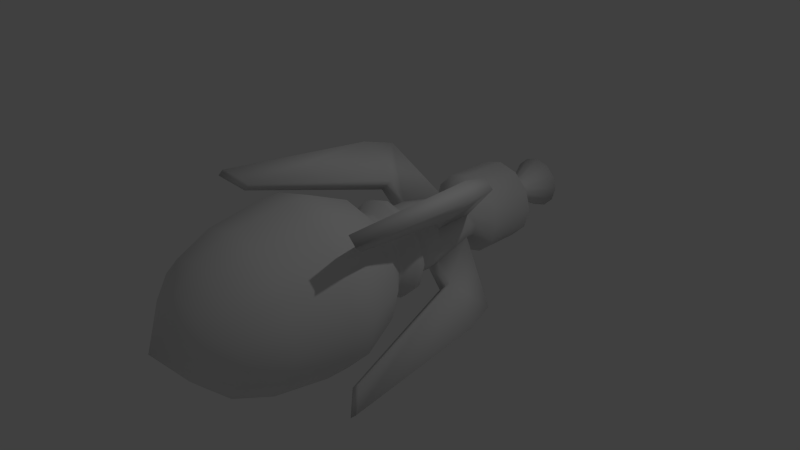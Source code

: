 # Source: Blue1_copy.blend  (saved by Blender 2.69.0; exported with 4.5.12 LTS)
import bpy
from mathutils import Matrix  # noqa: F401  (used for matrix-valued properties, if any)

bpy.ops.wm.read_factory_settings(use_empty=True)
scene = bpy.context.scene
scene.name = 'Scene'

# ---- collections
col_collection_1 = bpy.data.collections.new('Collection 1'); scene.collection.children.link(col_collection_1)

# ---- world
world_world = bpy.data.worlds.new('World'); scene.world = world_world
world_world.color = (0.05088, 0.05088, 0.05088)
world_world.use_sun_shadow = False
world_world.sun_shadow_jitter_overblur = 0.0
world_world.cycles.sampling_method = 'MANUAL'
world_world.cycles.sample_map_resolution = 256

# ---- cameras
cam_camera = bpy.data.cameras.new('Camera')
cam_camera.clip_end = 100.0
cam_camera.lens = 35.0
cam_camera.sensor_width = 32.0
cam_camera.sensor_height = 18.0
cam_camera.ortho_scale = 7.314
cam_camera.dof.focus_distance = 0.0
cam_camera.dof.aperture_fstop = 128.0

# ---- lights
light_lamp = bpy.data.lights.new('Lamp', 'POINT')
light_lamp.transmission_factor = 0.0
light_lamp.cutoff_distance = 30.0
light_lamp.energy = 100.0
light_lamp.shadow_buffer_clip_start = 1.001
light_lamp.shadow_soft_size = 0.1
light_lamp.shadow_maximum_resolution = 0.006
light_lamp.use_absolute_resolution = True
light_lamp.cycles.use_multiple_importance_sampling = False

# ---- meshes
me_cylinder = bpy.data.meshes.new('Cylinder')
me_cylinder.from_pydata([(1.688e-08, 2.699, -1.0), (-9.934e-09, -1.391e-07, 1.0), (1.35, 2.338, -1.0), (2.338, 1.35, -1.0), (2.699, 1.183e-07, -1.0), (2.338, -1.35, -1.0), (1.35, -2.338, -1.0), (4.244e-07, -2.699, -1.0), (-1.35, -2.338, -1.0), (-2.338, -1.35, -1.0), (-2.699, -1.019e-06, -1.0), (-2.338, 1.35, -1.0), (-1.35, 2.338, -1.0), (1.499e-07, 4.007, -2.3), (2.004, 3.47, -2.3), (3.47, 2.004, -2.3), (4.007, 3.009e-07, -2.3), (3.47, -2.004, -2.3), (2.004, -3.47, -2.3), (7.55e-07, -4.007, -2.3), (-2.004, -3.47, -2.3), (-3.47, -2.004, -2.3), (-4.007, -1.387e-06, -2.3), (-3.47, 2.004, -2.3), (-2.004, 3.47, -2.3), (1.229e-07, 4.968, -4.671), (2.484, 4.302, -4.671), (4.302, 2.484, -4.671), (4.968, 4.492e-07, -4.671), (4.302, -2.484, -4.671), (2.484, -4.302, -4.671), (8.73e-07, -4.968, -4.671), (-2.484, -4.302, -4.671), (-4.302, -2.484, -4.671), (-4.968, -1.643e-06, -4.671), (-4.302, 2.484, -4.671), (-2.484, 4.302, -4.671), (1.974e-07, 5.505, -8.213), (2.753, 4.768, -8.213), (4.768, 2.753, -8.213), (5.505, 5.407e-07, -8.213), (4.768, -2.753, -8.213), (2.753, -4.768, -8.213), (1.029e-06, -5.505, -8.213), (-2.753, -4.768, -8.213), (-4.768, -2.753, -8.213), (-5.505, -1.778e-06, -8.213), (-4.768, 2.753, -8.213), (-2.753, 4.768, -8.213), (1.974e-07, 5.505, -9.66), (2.753, 4.768, -9.66), (4.768, 2.753, -9.66), (5.505, 5.407e-07, -9.66), (4.768, -2.753, -9.66), (2.753, -4.768, -9.66), (1.029e-06, -5.505, -9.66), (-2.753, -4.768, -9.66), (-4.768, -2.753, -9.66), (-5.505, -1.778e-06, -9.66), (-4.768, 2.753, -9.66), (-2.753, 4.768, -9.66), (-9.59e-08, 4.3, -12.42), (2.15, 3.724, -12.42), (3.724, 2.15, -12.42), (4.3, 4.908e-07, -12.42), (3.724, -2.15, -12.42), (2.15, -3.724, -12.42), (8.815e-07, -4.3, -12.42), (-2.15, -3.724, -12.42), (-3.724, -2.15, -12.42), (-4.3, -1.649e-06, -12.42), (-3.724, 2.15, -12.42), (-2.15, 3.724, -12.42), (-4.697e-07, 2.646, -14.01), (1.323, 2.291, -14.01), (2.291, 1.323, -14.01), (2.646, 6.882e-07, -14.01), (2.291, -1.323, -14.01), (1.323, -2.291, -14.01), (4.073e-07, -2.646, -14.01), (-1.323, -2.291, -14.01), (-2.291, -1.323, -14.01), (-2.646, -9.037e-07, -14.01), (-2.291, 1.323, -14.01), (-1.323, 2.291, -14.01), (-3.465e-07, 2.646, -14.47), (1.323, 2.291, -14.47), (2.291, 1.323, -14.47), (2.646, 6.882e-07, -14.47), (2.291, -1.323, -14.47), (1.323, -2.291, -14.47), (5.305e-07, -2.646, -14.47), (-1.323, -2.291, -14.47), (-2.291, -1.323, -14.47), (-2.646, -9.037e-07, -14.47), (-2.291, 1.323, -14.47), (-1.323, 2.291, -14.47), (-2.305e-07, 3.184, -15.1), (1.592, 2.758, -15.1), (2.758, 1.592, -15.1), (3.184, 8.484e-07, -15.1), (2.758, -1.592, -15.1), (1.592, -2.758, -15.1), (8.249e-07, -3.184, -15.1), (-1.592, -2.758, -15.1), (-2.758, -1.592, -15.1), (-3.184, -1.067e-06, -15.1), (-2.758, 1.592, -15.1), (-1.592, 2.758, -15.1), (-2.632e-07, 3.184, -15.62), (1.592, 2.758, -15.62), (2.758, 1.592, -15.62), (3.184, 8.484e-07, -15.62), (2.758, -1.592, -15.62), (1.592, -2.758, -15.62), (7.922e-07, -3.184, -15.62), (-1.592, -2.758, -15.62), (-2.758, -1.592, -15.62), (-3.184, -1.067e-06, -15.62), (-2.758, 1.592, -15.62), (-1.592, 2.758, -15.62), (-1.951e-07, 2.295, -16.41), (1.148, 1.988, -16.41), (1.988, 1.148, -16.41), (2.295, 6.588e-07, -16.41), (1.988, -1.148, -16.41), (1.148, -1.988, -16.41), (7.157e-07, -2.295, -16.41), (-1.148, -1.988, -16.41), (-1.988, -1.148, -16.41), (-2.295, -8.721e-07, -16.41), (-1.988, 1.148, -16.41), (-1.148, 1.988, -16.41), (-1.17e-07, 2.295, -17.7), (1.148, 1.988, -17.7), (1.988, 1.148, -17.7), (2.295, 6.588e-07, -17.7), (1.988, -1.148, -17.7), (1.148, -1.988, -17.7), (7.937e-07, -2.295, -17.7), (-1.148, -1.988, -17.7), (-1.988, -1.148, -17.7), (-2.295, -8.721e-07, -17.7), (-1.988, 1.148, -17.7), (-1.148, 1.988, -17.7), (-2.394e-07, 2.295, -18.04), (1.148, 1.988, -18.04), (1.988, 1.148, -18.04), (2.295, 6.588e-07, -18.04), (1.988, -1.148, -18.04), (1.148, -1.988, -18.04), (6.714e-07, -2.295, -18.04), (-1.148, -1.988, -18.04), (-1.988, -1.148, -18.04), (-2.295, -8.721e-07, -18.04), (-1.988, 1.148, -18.04), (-1.148, 1.988, -18.04), (-5.826e-07, 1.622, -21.3), (0.8108, 1.404, -21.3), (1.404, 0.8108, -21.3), (1.622, 4.901e-07, -21.3), (1.404, -0.8108, -21.3), (0.8108, -1.404, -21.3), (1.976e-07, -1.622, -21.3), (-0.8108, -1.404, -21.3), (-1.404, -0.8108, -21.3), (-1.622, -7.283e-07, -21.3), (-1.404, 0.8108, -21.3), (-0.8108, 1.404, -21.3), (-8.098e-07, 1.622, -21.93), (0.8108, 1.404, -21.93), (1.404, 0.8108, -21.93), (1.622, 4.901e-07, -21.93), (1.404, -0.8108, -21.93), (0.8108, -1.404, -21.93), (-2.954e-08, -1.622, -21.93), (-0.8108, -1.404, -21.93), (-1.404, -0.8108, -21.93), (-1.622, -7.283e-07, -21.93), (-1.404, 0.8108, -21.93), (-0.8108, 1.404, -21.93), (-7.036e-07, 2.722, -22.65), (1.361, 2.357, -22.65), (2.357, 1.361, -22.65), (2.722, 9.217e-07, -22.65), (2.357, -1.361, -22.65), (1.361, -2.357, -22.65), (6.062e-07, -2.722, -22.65), (-1.361, -2.357, -22.65), (-2.357, -1.361, -22.65), (-2.722, -1.124e-06, -22.65), (-2.357, 1.361, -22.65), (-1.361, 2.357, -22.65), (-1.156e-07, 2.722, -26.07), (1.361, 2.357, -26.07), (2.357, 1.361, -26.07), (2.722, 9.217e-07, -26.07), (2.357, -1.361, -26.07), (1.361, -2.357, -26.07), (1.194e-06, -2.722, -26.07), (-1.361, -2.357, -26.07), (-2.357, -1.361, -26.07), (-2.722, -1.124e-06, -26.07), (-2.357, 1.361, -26.07), (-1.361, 2.357, -26.07), (-1.156e-07, 2.722, -26.07), (1.361, 2.357, -26.07), (2.357, 1.361, -26.07), (2.722, 9.217e-07, -26.07), (2.357, -1.361, -26.07), (1.361, -2.357, -26.07), (1.194e-06, -2.722, -26.07), (-1.361, -2.357, -26.07), (-2.357, -1.361, -26.07), (-2.722, -1.124e-06, -26.07), (-2.357, 1.361, -26.07), (-1.361, 2.357, -26.07), (7.596e-08, 1.706, -26.42), (0.8532, 1.478, -26.42), (1.478, 0.8532, -26.42), (1.706, 5.333e-07, -26.42), (1.478, -0.8532, -26.42), (0.8532, -1.478, -26.42), (8.971e-07, -1.706, -26.42), (-0.8532, -1.478, -26.42), (-1.478, -0.8532, -26.42), (-1.706, -7.489e-07, -26.42), (-1.478, 0.8532, -26.42), (-0.8532, 1.478, -26.42), (1.31e-06, 0.6746, -27.67), (0.3373, 0.5842, -27.67), (0.5842, 0.3373, -27.67), (0.6746, 1.207e-07, -27.67), (0.5842, -0.3373, -27.67), (0.3373, -0.5842, -27.67), (1.635e-06, -0.6746, -27.67), (-0.3373, -0.5842, -27.67), (-0.5842, -0.3373, -27.67), (-0.6745, -3.861e-07, -27.67), (-0.5842, 0.3373, -27.67), (-0.3373, 0.5842, -27.67), (2.081e-06, 0.6746, -28.04), (0.3373, 0.5842, -28.04), (0.5842, 0.3373, -28.04), (0.6746, 1.207e-07, -28.04), (0.5842, -0.3373, -28.04), (0.3373, -0.5842, -28.04), (2.406e-06, -0.6746, -28.04), (-0.3373, -0.5842, -28.04), (-0.5842, -0.3373, -28.04), (-0.6745, -3.861e-07, -28.04), (-0.5842, 0.3373, -28.04), (-0.3373, 0.5842, -28.04), (3.31e-06, 1.781, -30.12), (0.8905, 1.542, -30.12), (1.542, 0.8905, -30.12), (1.781, 5.958e-07, -30.12), (1.542, -0.8905, -30.12), (0.8905, -1.542, -30.12), (4.167e-06, -1.781, -30.12), (-0.8905, -1.542, -30.12), (-1.542, -0.8905, -30.12), (-1.781, -7.425e-07, -30.12), (-1.542, 0.8905, -30.12), (-0.8905, 1.542, -30.12), (-1.988, 1.148, -18.04), (-1.148, 1.988, -18.04), (-0.8108, 1.404, -21.3), (-1.404, 0.8108, -21.3), (-1.148, -1.988, -18.04), (-1.988, -1.148, -18.04), (-1.404, -0.8108, -21.3), (-0.8108, -1.404, -21.3), (1.988, -1.148, -18.04), (1.148, -1.988, -18.04), (0.8108, -1.404, -21.3), (1.404, -0.8108, -21.3), (1.148, 1.988, -18.04), (1.988, 1.148, -18.04), (1.404, 0.8108, -21.3), (0.8108, 1.404, -21.3), (-5.284, 4.444, -17.67), (-4.444, 5.284, -17.67), (-4.107, 4.7, -19.85), (-4.7, 4.107, -19.85), (-4.444, -5.284, -17.67), (-5.284, -4.444, -17.67), (-4.7, -4.107, -19.85), (-4.107, -4.7, -19.85), (5.284, -4.444, -17.67), (4.444, -5.284, -17.67), (4.107, -4.7, -19.85), (4.7, -4.107, -19.85), (4.444, 5.284, -17.67), (5.284, 4.444, -17.67), (4.7, 4.107, -19.85), (4.107, 4.7, -19.85), (-5.657, -5.619, -7.741), (-2.246, 3.086, -17.92), (-3.086, 2.246, -17.92), (-3.086, -2.246, -17.92), (-5.135, -6.14, -7.741), (-2.246, -3.086, -17.92), (2.246, -3.086, -17.92), (-4.099, -5.177, -8.823), (-4.666, -4.61, -8.823), (3.086, -2.246, -17.92), (3.086, 2.246, -17.92), (2.246, 3.086, -17.92), (5.785, -5.402, -7.741), (4.224, -4.957, -8.823), (4.791, -4.39, -8.823), (5.263, -5.924, -7.741), (-4.564, 4.966, -8.823), (-5.549, 5.932, -7.741), (-6.071, 5.41, -7.741), (-5.132, 4.399, -8.823), (5.331, 4.252, -8.823), (6.267, 5.262, -7.741), (5.745, 5.783, -7.741), (4.763, 4.819, -8.823)], [], [(12, 0, 13, 24), (0, 1, 2), (2, 1, 3), (3, 1, 4), (4, 1, 5), (5, 1, 6), (6, 1, 7), (7, 1, 8), (8, 1, 9), (9, 1, 10), (10, 1, 11), (12, 1, 0), (11, 1, 12), (24, 13, 25, 36), (11, 12, 24, 23), (10, 11, 23, 22), (9, 10, 22, 21), (8, 9, 21, 20), (7, 8, 20, 19), (6, 7, 19, 18), (5, 6, 18, 17), (4, 5, 17, 16), (3, 4, 16, 15), (2, 3, 15, 14), (0, 2, 14, 13), (36, 25, 37, 48), (23, 24, 36, 35), (22, 23, 35, 34), (21, 22, 34, 33), (20, 21, 33, 32), (19, 20, 32, 31), (18, 19, 31, 30), (17, 18, 30, 29), (16, 17, 29, 28), (15, 16, 28, 27), (14, 15, 27, 26), (13, 14, 26, 25), (48, 37, 49, 60), (35, 36, 48, 47), (34, 35, 47, 46), (33, 34, 46, 45), (32, 33, 45, 44), (31, 32, 44, 43), (30, 31, 43, 42), (29, 30, 42, 41), (28, 29, 41, 40), (27, 28, 40, 39), (26, 27, 39, 38), (25, 26, 38, 37), (60, 49, 61, 72), (47, 48, 60, 59), (46, 47, 59, 58), (45, 46, 58, 57), (44, 45, 57, 56), (43, 44, 56, 55), (42, 43, 55, 54), (41, 42, 54, 53), (40, 41, 53, 52), (39, 40, 52, 51), (38, 39, 51, 50), (37, 38, 50, 49), (72, 61, 73, 84), (59, 60, 72, 71), (58, 59, 71, 70), (57, 58, 70, 69), (56, 57, 69, 68), (55, 56, 68, 67), (54, 55, 67, 66), (53, 54, 66, 65), (52, 53, 65, 64), (51, 52, 64, 63), (50, 51, 63, 62), (49, 50, 62, 61), (84, 73, 85, 96), (71, 72, 84, 83), (70, 71, 83, 82), (69, 70, 82, 81), (68, 69, 81, 80), (67, 68, 80, 79), (66, 67, 79, 78), (65, 66, 78, 77), (64, 65, 77, 76), (63, 64, 76, 75), (62, 63, 75, 74), (61, 62, 74, 73), (96, 85, 97, 108), (83, 84, 96, 95), (82, 83, 95, 94), (81, 82, 94, 93), (80, 81, 93, 92), (79, 80, 92, 91), (78, 79, 91, 90), (77, 78, 90, 89), (76, 77, 89, 88), (75, 76, 88, 87), (74, 75, 87, 86), (73, 74, 86, 85), (108, 97, 109, 120), (95, 96, 108, 107), (94, 95, 107, 106), (93, 94, 106, 105), (92, 93, 105, 104), (91, 92, 104, 103), (90, 91, 103, 102), (89, 90, 102, 101), (88, 89, 101, 100), (87, 88, 100, 99), (86, 87, 99, 98), (85, 86, 98, 97), (120, 109, 121, 132), (107, 108, 120, 119), (106, 107, 119, 118), (105, 106, 118, 117), (104, 105, 117, 116), (103, 104, 116, 115), (102, 103, 115, 114), (101, 102, 114, 113), (100, 101, 113, 112), (99, 100, 112, 111), (98, 99, 111, 110), (97, 98, 110, 109), (132, 121, 133, 144), (119, 120, 132, 131), (118, 119, 131, 130), (117, 118, 130, 129), (116, 117, 129, 128), (115, 116, 128, 127), (114, 115, 127, 126), (113, 114, 126, 125), (112, 113, 125, 124), (111, 112, 124, 123), (110, 111, 123, 122), (109, 110, 122, 121), (144, 133, 145, 156), (131, 132, 144, 143), (130, 131, 143, 142), (129, 130, 142, 141), (128, 129, 141, 140), (127, 128, 140, 139), (126, 127, 139, 138), (125, 126, 138, 137), (124, 125, 137, 136), (123, 124, 136, 135), (122, 123, 135, 134), (121, 122, 134, 133), (156, 145, 157, 168), (143, 144, 156, 155), (142, 143, 155, 154), (141, 142, 154, 153), (140, 141, 153, 152), (139, 140, 152, 151), (138, 139, 151, 150), (137, 138, 150, 149), (136, 137, 149, 148), (135, 136, 148, 147), (134, 135, 147, 146), (133, 134, 146, 145), (168, 157, 169, 180), (268, 284, 283, 267), (154, 155, 167, 166), (153, 154, 166, 165), (151, 152, 164, 163), (150, 151, 163, 162), (148, 149, 161, 160), (147, 148, 160, 159), (145, 146, 158, 157), (180, 169, 181, 192), (167, 168, 180, 179), (166, 167, 179, 178), (165, 166, 178, 177), (164, 165, 177, 176), (163, 164, 176, 175), (162, 163, 175, 174), (161, 162, 174, 173), (160, 161, 173, 172), (159, 160, 172, 171), (158, 159, 171, 170), (157, 158, 170, 169), (192, 181, 193, 204), (179, 180, 192, 191), (178, 179, 191, 190), (177, 178, 190, 189), (176, 177, 189, 188), (175, 176, 188, 187), (174, 175, 187, 186), (173, 174, 186, 185), (172, 173, 185, 184), (171, 172, 184, 183), (170, 171, 183, 182), (169, 170, 182, 181), (204, 193, 205, 216), (191, 192, 204, 203), (190, 191, 203, 202), (189, 190, 202, 201), (188, 189, 201, 200), (187, 188, 200, 199), (186, 187, 199, 198), (185, 186, 198, 197), (184, 185, 197, 196), (183, 184, 196, 195), (182, 183, 195, 194), (181, 182, 194, 193), (216, 205, 217, 228), (203, 204, 216, 215), (202, 203, 215, 214), (201, 202, 214, 213), (200, 201, 213, 212), (199, 200, 212, 211), (198, 199, 211, 210), (197, 198, 210, 209), (196, 197, 209, 208), (195, 196, 208, 207), (194, 195, 207, 206), (193, 194, 206, 205), (228, 217, 229, 240), (215, 216, 228, 227), (214, 215, 227, 226), (213, 214, 226, 225), (212, 213, 225, 224), (211, 212, 224, 223), (210, 211, 223, 222), (209, 210, 222, 221), (208, 209, 221, 220), (207, 208, 220, 219), (206, 207, 219, 218), (205, 206, 218, 217), (240, 229, 241, 252), (227, 228, 240, 239), (226, 227, 239, 238), (225, 226, 238, 237), (224, 225, 237, 236), (223, 224, 236, 235), (222, 223, 235, 234), (221, 222, 234, 233), (220, 221, 233, 232), (219, 220, 232, 231), (218, 219, 231, 230), (217, 218, 230, 229), (252, 241, 253, 264), (239, 240, 252, 251), (238, 239, 251, 250), (237, 238, 250, 249), (236, 237, 249, 248), (235, 236, 248, 247), (234, 235, 247, 246), (233, 234, 246, 245), (232, 233, 245, 244), (231, 232, 244, 243), (230, 231, 243, 242), (229, 230, 242, 241), (253, 254, 255, 256, 257, 258, 259, 260, 261, 262, 263, 264), (251, 252, 264, 263), (250, 251, 263, 262), (249, 250, 262, 261), (248, 249, 261, 260), (247, 248, 260, 259), (246, 247, 259, 258), (245, 246, 258, 257), (244, 245, 257, 256), (243, 244, 256, 255), (242, 243, 255, 254), (241, 242, 254, 253), (168, 267, 266, 156), (167, 268, 267, 168), (155, 265, 268, 167), (165, 271, 270, 153), (164, 272, 271, 165), (152, 269, 272, 164), (300, 305, 304, 302), (162, 275, 274, 150), (161, 276, 275, 162), (149, 273, 276, 161), (147, 278, 277, 146), (159, 279, 278, 147), (158, 280, 279, 159), (146, 277, 280, 158), (306, 311, 309, 289), (272, 288, 287, 271), (285, 286, 287, 288), (276, 292, 291, 275), (280, 296, 295, 279), (156, 266, 265, 155), (266, 298, 299, 265), (153, 270, 269, 152), (269, 302, 285, 288, 272), (270, 300, 302, 269), (150, 274, 273, 149), (301, 304, 305, 297), (275, 291, 290, 303, 274), (302, 304, 301, 285), (271, 287, 286, 300, 270), (273, 306, 289, 292, 276), (274, 303, 306, 273), (293, 294, 295, 296), (278, 307, 308, 277), (281, 282, 283, 284), (267, 283, 282, 298, 266), (265, 299, 281, 284, 268), (277, 308, 293, 296, 280), (279, 295, 294, 307, 278), (309, 311, 310, 312), (289, 290, 291, 292), (289, 309, 312, 290), (303, 310, 311, 306), (290, 312, 310, 303), (313, 314, 315, 316), (282, 314, 313, 298), (281, 315, 314, 282), (299, 316, 315, 281), (298, 313, 316, 299), (317, 318, 319, 320), (294, 318, 317, 307), (293, 319, 318, 294), (308, 320, 319, 293), (307, 317, 320, 308), (286, 297, 305, 300), (285, 301, 297, 286)])
me_cylinder.polygons.foreach_set('use_smooth', [True] * 317)
_uv = me_cylinder.uv_layers.new(name='UVMap')
_uv.uv.foreach_set('vector', [0.09968, 0.3552, 0.07674, 0.374, 0.05023, 0.3419, 0.08619, 0.3247, 0.5384, 0.3554, 0.4661, 0.3918, 0.5166, 0.3348, 0.5166, 0.3348, 0.4661, 0.3918, 0.4922, 0.3234, 0.4922, 0.3234, 0.4661, 0.3918, 0.4669, 0.3195, 0.4669, 0.3195, 0.4661, 0.3918, 0.4415, 0.3227, 0.4415, 0.3227, 0.4661, 0.3918, 0.4166, 0.3334, 0.4166, 0.3334, 0.4661, 0.3918, 0.394, 0.3537, 0.2187, 0.3827, 0.1449, 0.4145, 0.1981, 0.3611, 0.1981, 0.3611, 0.1449, 0.4145, 0.1744, 0.3486, 0.1744, 0.3486, 0.1449, 0.4145, 0.1496, 0.3437, 0.1496, 0.3437, 0.1449, 0.4145, 0.1245, 0.3457, 0.09968, 0.3552, 0.1449, 0.4145, 0.07674, 0.374, 0.1245, 0.3457, 0.1449, 0.4145, 0.09968, 0.3552, 0.08619, 0.3247, 0.05023, 0.3419, 0.03014, 0.2937, 0.0752, 0.2832, 0.1245, 0.3457, 0.09968, 0.3552, 0.08619, 0.3247, 0.119, 0.3163, 0.1496, 0.3437, 0.1245, 0.3457, 0.119, 0.3163, 0.1506, 0.3146, 0.1744, 0.3486, 0.1496, 0.3437, 0.1506, 0.3146, 0.1822, 0.3189, 0.1981, 0.3611, 0.1744, 0.3486, 0.1822, 0.3189, 0.2148, 0.3303, 0.2187, 0.3827, 0.1981, 0.3611, 0.2148, 0.3303, 0.25, 0.3509, 0.4166, 0.3334, 0.394, 0.3537, 0.3653, 0.3217, 0.4016, 0.3027, 0.4415, 0.3227, 0.4166, 0.3334, 0.4016, 0.3027, 0.4348, 0.293, 0.4669, 0.3195, 0.4415, 0.3227, 0.4348, 0.293, 0.4668, 0.29, 0.4922, 0.3234, 0.4669, 0.3195, 0.4668, 0.29, 0.4987, 0.2933, 0.5166, 0.3348, 0.4922, 0.3234, 0.4987, 0.2933, 0.5317, 0.3032, 0.5384, 0.3554, 0.5166, 0.3348, 0.5317, 0.3032, 0.5677, 0.3221, 0.0752, 0.2832, 0.03014, 0.2937, 0.02027, 0.2263, 0.07008, 0.2253, 0.119, 0.3163, 0.08619, 0.3247, 0.0752, 0.2832, 0.1147, 0.2779, 0.1506, 0.3146, 0.119, 0.3163, 0.1147, 0.2779, 0.1518, 0.2769, 0.1822, 0.3189, 0.1506, 0.3146, 0.1518, 0.2769, 0.1892, 0.28, 0.2148, 0.3303, 0.1822, 0.3189, 0.1892, 0.28, 0.2293, 0.2878, 0.25, 0.3509, 0.2148, 0.3303, 0.2293, 0.2878, 0.2751, 0.3018, 0.4016, 0.3027, 0.3653, 0.3217, 0.3429, 0.2726, 0.389, 0.2605, 0.4348, 0.293, 0.4016, 0.3027, 0.389, 0.2605, 0.4292, 0.254, 0.4668, 0.29, 0.4348, 0.293, 0.4292, 0.254, 0.4667, 0.252, 0.4987, 0.2933, 0.4668, 0.29, 0.4667, 0.252, 0.5043, 0.254, 0.5317, 0.3032, 0.4987, 0.2933, 0.5043, 0.254, 0.5443, 0.2604, 0.5677, 0.3221, 0.5317, 0.3032, 0.5443, 0.2604, 0.5901, 0.2723, 0.07008, 0.2253, 0.02027, 0.2263, 0.02239, 0.196, 0.07118, 0.2028, 0.1147, 0.2779, 0.0752, 0.2832, 0.07008, 0.2253, 0.1128, 0.2252, 0.1518, 0.2769, 0.1147, 0.2779, 0.1128, 0.2252, 0.1528, 0.2254, 0.1892, 0.28, 0.1518, 0.2769, 0.1528, 0.2254, 0.1934, 0.2261, 0.2293, 0.2878, 0.1892, 0.28, 0.1934, 0.2261, 0.2378, 0.2277, 0.2751, 0.3018, 0.2293, 0.2878, 0.2378, 0.2277, 0.2903, 0.2314, 0.389, 0.2605, 0.3429, 0.2726, 0.3308, 0.2032, 0.3823, 0.2011, 0.4292, 0.254, 0.389, 0.2605, 0.3823, 0.2011, 0.4262, 0.2004, 0.4667, 0.252, 0.4292, 0.254, 0.4262, 0.2004, 0.4667, 0.2001, 0.5043, 0.254, 0.4667, 0.252, 0.4667, 0.2001, 0.5071, 0.2003, 0.5443, 0.2604, 0.5043, 0.254, 0.5071, 0.2003, 0.5507, 0.201, 0.5901, 0.2723, 0.5443, 0.2604, 0.5507, 0.201, 0.6019, 0.2028, 0.07118, 0.2028, 0.02239, 0.196, 0.04138, 0.1416, 0.07934, 0.1539, 0.1128, 0.2252, 0.07008, 0.2253, 0.07118, 0.2028, 0.1133, 0.2049, 0.1528, 0.2254, 0.1128, 0.2252, 0.1133, 0.2049, 0.153, 0.2054, 0.1934, 0.2261, 0.1528, 0.2254, 0.153, 0.2054, 0.1934, 0.2052, 0.2378, 0.2277, 0.1934, 0.2261, 0.1934, 0.2052, 0.2376, 0.2039, 0.2903, 0.2314, 0.2378, 0.2277, 0.2376, 0.2039, 0.2903, 0.1989, 0.3823, 0.2011, 0.3308, 0.2032, 0.3322, 0.1715, 0.3831, 0.1779, 0.4262, 0.2004, 0.3823, 0.2011, 0.3831, 0.1779, 0.4265, 0.1797, 0.4667, 0.2001, 0.4262, 0.2004, 0.4265, 0.1797, 0.4667, 0.1801, 0.5071, 0.2003, 0.4667, 0.2001, 0.4667, 0.1801, 0.5068, 0.1797, 0.5507, 0.201, 0.5071, 0.2003, 0.5068, 0.1797, 0.5499, 0.1778, 0.6019, 0.2028, 0.5507, 0.201, 0.5499, 0.1778, 0.6003, 0.1714, 0.07934, 0.1539, 0.04138, 0.1416, 0.06525, 0.1045, 0.09023, 0.1131, 0.1133, 0.2049, 0.07118, 0.2028, 0.07934, 0.1539, 0.116, 0.1591, 0.153, 0.2054, 0.1133, 0.2049, 0.116, 0.1591, 0.1524, 0.16, 0.1934, 0.2052, 0.153, 0.2054, 0.1524, 0.16, 0.1899, 0.1577, 0.2376, 0.2039, 0.1934, 0.2052, 0.1899, 0.1577, 0.2299, 0.1518, 0.2903, 0.1989, 0.2376, 0.2039, 0.2299, 0.1518, 0.273, 0.1394, 0.3831, 0.1779, 0.3322, 0.1715, 0.3511, 0.1142, 0.3912, 0.1269, 0.4265, 0.1797, 0.3831, 0.1779, 0.3912, 0.1269, 0.4294, 0.1326, 0.4667, 0.1801, 0.4265, 0.1797, 0.4294, 0.1326, 0.4664, 0.1344, 0.5068, 0.1797, 0.4667, 0.1801, 0.4664, 0.1344, 0.5034, 0.1331, 0.5499, 0.1778, 0.5068, 0.1797, 0.5034, 0.1331, 0.5416, 0.1279, 0.6003, 0.1714, 0.5499, 0.1778, 0.5416, 0.1279, 0.5816, 0.1154, 0.09023, 0.1131, 0.06525, 0.1045, 0.06775, 0.09741, 0.09225, 0.1039, 0.116, 0.1591, 0.07934, 0.1539, 0.09023, 0.1131, 0.1191, 0.1173, 0.1524, 0.16, 0.116, 0.1591, 0.1191, 0.1173, 0.1499, 0.1173, 0.1899, 0.1577, 0.1524, 0.16, 0.1499, 0.1173, 0.1823, 0.1133, 0.2299, 0.1518, 0.1899, 0.1577, 0.1823, 0.1133, 0.2159, 0.1057, 0.273, 0.1394, 0.2299, 0.1518, 0.2159, 0.1057, 0.2479, 0.09496, 0.3912, 0.1269, 0.3511, 0.1142, 0.3758, 0.07427, 0.4028, 0.08354, 0.4294, 0.1326, 0.3912, 0.1269, 0.4028, 0.08354, 0.4335, 0.08903, 0.4664, 0.1344, 0.4294, 0.1326, 0.4335, 0.08903, 0.4654, 0.09099, 0.5034, 0.1331, 0.4664, 0.1344, 0.4654, 0.09099, 0.4974, 0.08975, 0.5416, 0.1279, 0.5034, 0.1331, 0.4974, 0.08975, 0.5287, 0.08482, 0.5816, 0.1154, 0.5416, 0.1279, 0.5287, 0.08482, 0.5569, 0.07553, 0.09225, 0.1039, 0.06775, 0.09741, 0.06859, 0.08329, 0.09432, 0.08988, 0.1191, 0.1173, 0.09023, 0.1131, 0.09225, 0.1039, 0.1197, 0.1075, 0.1499, 0.1173, 0.1191, 0.1173, 0.1197, 0.1075, 0.149, 0.107, 0.1823, 0.1133, 0.1499, 0.1173, 0.149, 0.107, 0.18, 0.1023, 0.2159, 0.1057, 0.1823, 0.1133, 0.18, 0.1023, 0.2126, 0.09379, 0.2479, 0.09496, 0.2159, 0.1057, 0.2126, 0.09379, 0.246, 0.08362, 0.4028, 0.08354, 0.3758, 0.07427, 0.3781, 0.06607, 0.4052, 0.07337, 0.4335, 0.08903, 0.4028, 0.08354, 0.4052, 0.07337, 0.4348, 0.0784, 0.4654, 0.09099, 0.4335, 0.08903, 0.4348, 0.0784, 0.4655, 0.08013, 0.4974, 0.08975, 0.4654, 0.09099, 0.4655, 0.08013, 0.4964, 0.079, 0.5287, 0.08482, 0.4974, 0.08975, 0.4964, 0.079, 0.5265, 0.07441, 0.5569, 0.07553, 0.5287, 0.08482, 0.5265, 0.07441, 0.5542, 0.06711, 0.09432, 0.08988, 0.06859, 0.08329, 0.07101, 0.07445, 0.09567, 0.08221, 0.1197, 0.1075, 0.09225, 0.1039, 0.09432, 0.08988, 0.1198, 0.09284, 0.149, 0.107, 0.1197, 0.1075, 0.1198, 0.09284, 0.1468, 0.09139, 0.18, 0.1023, 0.149, 0.107, 0.1468, 0.09139, 0.1754, 0.08552, 0.2126, 0.09379, 0.18, 0.1023, 0.1754, 0.08552, 0.2067, 0.07514, 0.246, 0.08362, 0.2126, 0.09379, 0.2067, 0.07514, 0.2442, 0.06104, 0.4052, 0.07337, 0.3781, 0.06607, 0.3791, 0.04987, 0.4081, 0.05766, 0.4348, 0.0784, 0.4052, 0.07337, 0.4081, 0.05766, 0.4362, 0.06222, 0.4655, 0.08013, 0.4348, 0.0784, 0.4362, 0.06222, 0.4654, 0.06351, 0.4964, 0.079, 0.4655, 0.08013, 0.4654, 0.06351, 0.4946, 0.06277, 0.5265, 0.07441, 0.4964, 0.079, 0.4946, 0.06277, 0.5232, 0.0585, 0.5542, 0.06711, 0.5265, 0.07441, 0.5232, 0.0585, 0.5531, 0.05049, 0.09567, 0.08221, 0.07101, 0.07445, 0.08083, 0.05751, 0.0994, 0.06387, 0.1198, 0.09284, 0.09432, 0.08988, 0.09567, 0.08221, 0.12, 0.08468, 0.1468, 0.09139, 0.1198, 0.09284, 0.12, 0.08468, 0.1454, 0.08267, 0.1754, 0.08552, 0.1468, 0.09139, 0.1454, 0.08267, 0.1727, 0.0761, 0.2067, 0.07514, 0.1754, 0.08552, 0.1727, 0.0761, 0.2029, 0.06473, 0.2442, 0.06104, 0.2067, 0.07514, 0.2029, 0.06473, 0.2392, 0.04607, 0.4081, 0.05766, 0.3791, 0.04987, 0.382, 0.03959, 0.4099, 0.04896, 0.4362, 0.06222, 0.4081, 0.05766, 0.4099, 0.04896, 0.4371, 0.053, 0.4654, 0.06351, 0.4362, 0.06222, 0.4371, 0.053, 0.4655, 0.05378, 0.4946, 0.06277, 0.4654, 0.06351, 0.4655, 0.05378, 0.4937, 0.05349, 0.5232, 0.0585, 0.4946, 0.06277, 0.4937, 0.05349, 0.5214, 0.0496, 0.5531, 0.05049, 0.5232, 0.0585, 0.5214, 0.0496, 0.5501, 0.03997, 0.1591, 0.8608, 0.1385, 0.8608, 0.1385, 0.8385, 0.1591, 0.8385, 0.12, 0.08468, 0.09567, 0.08221, 0.0994, 0.06387, 0.1197, 0.06547, 0.1454, 0.08267, 0.12, 0.08468, 0.1197, 0.06547, 0.1414, 0.0623, 0.1727, 0.0761, 0.1454, 0.08267, 0.1414, 0.0623, 0.1648, 0.05414, 0.2029, 0.06473, 0.1727, 0.0761, 0.1648, 0.05414, 0.1903, 0.0405, 0.2392, 0.04607, 0.2029, 0.06473, 0.1903, 0.0405, 0.2183, 0.02027, 0.4099, 0.04896, 0.382, 0.03959, 0.3937, 0.02027, 0.415, 0.02807, 0.4371, 0.053, 0.4099, 0.04896, 0.415, 0.02807, 0.4387, 0.03104, 0.4655, 0.05378, 0.4371, 0.053, 0.4387, 0.03104, 0.465, 0.03008, 0.4937, 0.05349, 0.4655, 0.05378, 0.465, 0.03008, 0.4915, 0.03125, 0.5214, 0.0496, 0.4937, 0.05349, 0.4915, 0.03125, 0.5157, 0.02842, 0.5501, 0.03997, 0.5214, 0.0496, 0.5157, 0.02842, 0.538, 0.02027, 0.1591, 0.8385, 0.1385, 0.8385, 0.1385, 0.8326, 0.1591, 0.8326, 0.1796, 0.8608, 0.1591, 0.8608, 0.1591, 0.8385, 0.1795, 0.8384, 0.2001, 0.8608, 0.1796, 0.8608, 0.1795, 0.8384, 0.2001, 0.8384, 0.2206, 0.8608, 0.2001, 0.8608, 0.2001, 0.8384, 0.2207, 0.8386, 0.241, 0.8608, 0.2206, 0.8608, 0.2207, 0.8386, 0.241, 0.8387, 0.2614, 0.8608, 0.241, 0.8608, 0.241, 0.8387, 0.2614, 0.8387, 0.6611, 0.7939, 0.6407, 0.7937, 0.6408, 0.7715, 0.6612, 0.7717, 0.6814, 0.794, 0.6611, 0.7939, 0.6612, 0.7717, 0.6815, 0.7717, 0.7019, 0.7941, 0.6814, 0.794, 0.6815, 0.7717, 0.7021, 0.7717, 0.7225, 0.7942, 0.7019, 0.7941, 0.7021, 0.7717, 0.7227, 0.7719, 0.743, 0.7944, 0.7225, 0.7942, 0.7227, 0.7719, 0.7431, 0.772, 0.7635, 0.7945, 0.743, 0.7944, 0.7431, 0.772, 0.7637, 0.7721, 0.1591, 0.8326, 0.1381, 0.8275, 0.1554, 0.7696, 0.1703, 0.7728, 0.1795, 0.8384, 0.1591, 0.8385, 0.1591, 0.8326, 0.1795, 0.8326, 0.2001, 0.8384, 0.1795, 0.8384, 0.1795, 0.8326, 0.2002, 0.8326, 0.2207, 0.8386, 0.2001, 0.8384, 0.2002, 0.8326, 0.2208, 0.8328, 0.241, 0.8387, 0.2207, 0.8386, 0.2208, 0.8328, 0.241, 0.8329, 0.2614, 0.8387, 0.241, 0.8387, 0.241, 0.8329, 0.2614, 0.8329, 0.6612, 0.7717, 0.6408, 0.7715, 0.6409, 0.7657, 0.6613, 0.7659, 0.6815, 0.7717, 0.6612, 0.7717, 0.6613, 0.7659, 0.6815, 0.7659, 0.7021, 0.7717, 0.6815, 0.7717, 0.6815, 0.7659, 0.7021, 0.7659, 0.7227, 0.7719, 0.7021, 0.7717, 0.7021, 0.7659, 0.7228, 0.766, 0.7431, 0.772, 0.7227, 0.7719, 0.7228, 0.766, 0.7431, 0.7662, 0.7637, 0.7721, 0.7431, 0.772, 0.7431, 0.7662, 0.7637, 0.7663, 0.1703, 0.7728, 0.1554, 0.7696, 0.1576, 0.7588, 0.1721, 0.7618, 0.8126, 0.02027, 0.8126, 0.1061, 0.7979, 0.1061, 0.7979, 0.02027, 0.2001, 0.8337, 0.1795, 0.8326, 0.1856, 0.7746, 0.2005, 0.7753, 0.2208, 0.8328, 0.2001, 0.8337, 0.2005, 0.7753, 0.2153, 0.7748, 0.2619, 0.8281, 0.241, 0.8329, 0.2306, 0.7733, 0.2454, 0.7702, 0.6613, 0.7659, 0.6403, 0.761, 0.6572, 0.7032, 0.672, 0.7063, 0.7021, 0.767, 0.6815, 0.7659, 0.6873, 0.708, 0.7021, 0.7086, 0.7228, 0.766, 0.7021, 0.767, 0.7021, 0.7086, 0.717, 0.708, 0.7641, 0.7613, 0.7431, 0.7662, 0.7323, 0.7064, 0.7472, 0.7032, 0.3826, 0.4499, 0.3868, 0.4323, 0.413, 0.4323, 0.4052, 0.4559, 0.1856, 0.7746, 0.1703, 0.7728, 0.1721, 0.7618, 0.1865, 0.7637, 0.2005, 0.7753, 0.1856, 0.7746, 0.1865, 0.7637, 0.2005, 0.7645, 0.2153, 0.7748, 0.2005, 0.7753, 0.2005, 0.7645, 0.2146, 0.7639, 0.2306, 0.7733, 0.2153, 0.7748, 0.2146, 0.7639, 0.229, 0.7622, 0.2454, 0.7702, 0.2306, 0.7733, 0.229, 0.7622, 0.2434, 0.7595, 0.672, 0.7063, 0.6572, 0.7032, 0.6593, 0.6924, 0.6737, 0.6953, 0.6873, 0.708, 0.672, 0.7063, 0.6737, 0.6953, 0.6881, 0.6971, 0.7021, 0.7086, 0.6873, 0.708, 0.6881, 0.6971, 0.7021, 0.6977, 0.717, 0.708, 0.7021, 0.7086, 0.7021, 0.6977, 0.7162, 0.6971, 0.7323, 0.7064, 0.717, 0.708, 0.7162, 0.6971, 0.7306, 0.6953, 0.7472, 0.7032, 0.7323, 0.7064, 0.7306, 0.6953, 0.7451, 0.6924, 0.4052, 0.4559, 0.413, 0.4323, 0.4719, 0.4596, 0.4573, 0.4816, 0.375, 0.4675, 0.3826, 0.4499, 0.4052, 0.4559, 0.396, 0.4761, 0.3657, 0.4847, 0.375, 0.4675, 0.396, 0.4761, 0.3859, 0.495, 0.3551, 0.5014, 0.3657, 0.4847, 0.3859, 0.495, 0.3747, 0.5135, 0.3434, 0.517, 0.3551, 0.5014, 0.3747, 0.5135, 0.3619, 0.5324, 0.3308, 0.5293, 0.3434, 0.517, 0.3619, 0.5324, 0.3453, 0.5528, 0.3624, 0.7303, 0.3431, 0.7345, 0.3308, 0.7088, 0.3574, 0.7059, 0.3833, 0.7287, 0.3624, 0.7303, 0.3574, 0.7059, 0.3809, 0.705, 0.4044, 0.7283, 0.3833, 0.7287, 0.3809, 0.705, 0.4032, 0.7048, 0.4254, 0.7288, 0.4044, 0.7283, 0.4032, 0.7048, 0.4256, 0.705, 0.4457, 0.7304, 0.4254, 0.7288, 0.4256, 0.705, 0.4491, 0.7059, 0.4634, 0.7345, 0.4457, 0.7304, 0.4491, 0.7059, 0.4757, 0.7088, 0.4573, 0.4816, 0.4719, 0.4596, 0.4755, 0.4603, 0.4566, 0.4814, 0.396, 0.4761, 0.4052, 0.4559, 0.4573, 0.4816, 0.4446, 0.5018, 0.3859, 0.495, 0.396, 0.4761, 0.4446, 0.5018, 0.4333, 0.521, 0.3747, 0.5135, 0.3859, 0.495, 0.4333, 0.521, 0.4227, 0.5402, 0.3619, 0.5324, 0.3747, 0.5135, 0.4227, 0.5402, 0.4125, 0.5607, 0.3453, 0.5528, 0.3619, 0.5324, 0.4125, 0.5607, 0.4024, 0.5837, 0.3574, 0.7059, 0.3308, 0.7088, 0.3348, 0.6448, 0.3594, 0.6483, 0.3809, 0.705, 0.3574, 0.7059, 0.3594, 0.6483, 0.3818, 0.6502, 0.4032, 0.7048, 0.3809, 0.705, 0.3818, 0.6502, 0.4032, 0.6508, 0.4256, 0.705, 0.4032, 0.7048, 0.4032, 0.6508, 0.4246, 0.6502, 0.4491, 0.7059, 0.4256, 0.705, 0.4246, 0.6502, 0.4471, 0.6483, 0.4757, 0.7088, 0.4491, 0.7059, 0.4471, 0.6483, 0.4717, 0.6448, 0.4566, 0.4814, 0.4755, 0.4603, 0.4871, 0.481, 0.4729, 0.4945, 0.4446, 0.5018, 0.4573, 0.4816, 0.4566, 0.4814, 0.4441, 0.5018, 0.4333, 0.521, 0.4446, 0.5018, 0.4441, 0.5018, 0.4331, 0.5209, 0.4227, 0.5402, 0.4333, 0.521, 0.4331, 0.5209, 0.4225, 0.5399, 0.4125, 0.5607, 0.4227, 0.5402, 0.4225, 0.5399, 0.4122, 0.5601, 0.4024, 0.5837, 0.4125, 0.5607, 0.4122, 0.5601, 0.4048, 0.5843, 0.3594, 0.6483, 0.3348, 0.6448, 0.3356, 0.6426, 0.3597, 0.6489, 0.3818, 0.6502, 0.3594, 0.6483, 0.3597, 0.6489, 0.382, 0.6506, 0.4032, 0.6508, 0.3818, 0.6502, 0.382, 0.6506, 0.4032, 0.651, 0.4246, 0.6502, 0.4032, 0.6508, 0.4032, 0.651, 0.4245, 0.6506, 0.4471, 0.6483, 0.4246, 0.6502, 0.4245, 0.6506, 0.4468, 0.6489, 0.4717, 0.6448, 0.4471, 0.6483, 0.4468, 0.6489, 0.4709, 0.6426, 0.7277, 0.9417, 0.7385, 0.9531, 0.7146, 0.9686, 0.7102, 0.9647, 0.4441, 0.5018, 0.4566, 0.4814, 0.4729, 0.4945, 0.4609, 0.5114, 0.4331, 0.5209, 0.4441, 0.5018, 0.4609, 0.5114, 0.4498, 0.5293, 0.4225, 0.5399, 0.4331, 0.5209, 0.4498, 0.5293, 0.4396, 0.5474, 0.4122, 0.5601, 0.4225, 0.5399, 0.4396, 0.5474, 0.4309, 0.5656, 0.4048, 0.5843, 0.4122, 0.5601, 0.4309, 0.5656, 0.4263, 0.5839, 0.3597, 0.6489, 0.3356, 0.6426, 0.347, 0.6248, 0.3635, 0.6303, 0.382, 0.6506, 0.3597, 0.6489, 0.3635, 0.6303, 0.3825, 0.6324, 0.4032, 0.651, 0.382, 0.6506, 0.3825, 0.6324, 0.4023, 0.633, 0.4245, 0.6506, 0.4032, 0.651, 0.4023, 0.633, 0.4223, 0.6325, 0.4468, 0.6489, 0.4245, 0.6506, 0.4223, 0.6325, 0.4418, 0.6304, 0.4709, 0.6426, 0.4468, 0.6489, 0.4418, 0.6304, 0.4595, 0.6248, 0.7102, 0.9647, 0.7146, 0.9686, 0.7112, 0.9729, 0.7072, 0.9697, 0.7137, 0.9344, 0.7277, 0.9417, 0.7102, 0.9647, 0.7045, 0.9619, 0.6981, 0.9319, 0.7137, 0.9344, 0.7045, 0.9619, 0.6982, 0.961, 0.6826, 0.9344, 0.6981, 0.9319, 0.6982, 0.961, 0.692, 0.9619, 0.6688, 0.9418, 0.6826, 0.9344, 0.692, 0.9619, 0.6863, 0.9647, 0.6582, 0.9531, 0.6688, 0.9418, 0.6863, 0.9647, 0.6819, 0.9686, 0.5385, 0.9647, 0.5277, 0.9533, 0.5515, 0.9378, 0.5559, 0.9417, 0.5524, 0.9721, 0.5385, 0.9647, 0.5559, 0.9417, 0.5616, 0.9445, 0.568, 0.9745, 0.5524, 0.9721, 0.5616, 0.9445, 0.5679, 0.9454, 0.5835, 0.972, 0.568, 0.9745, 0.5679, 0.9454, 0.5741, 0.9445, 0.5973, 0.9646, 0.5835, 0.972, 0.5741, 0.9445, 0.5798, 0.9417, 0.6079, 0.9533, 0.5973, 0.9646, 0.5798, 0.9417, 0.5842, 0.9378, 0.1944, 0.9049, 0.1994, 0.9014, 0.2271, 0.9322, 0.2138, 0.9415, 0.7045, 0.9619, 0.7102, 0.9647, 0.7072, 0.9697, 0.7028, 0.9674, 0.6982, 0.961, 0.7045, 0.9619, 0.7028, 0.9674, 0.6982, 0.9667, 0.692, 0.9619, 0.6982, 0.961, 0.6982, 0.9667, 0.6937, 0.9674, 0.6863, 0.9647, 0.692, 0.9619, 0.6937, 0.9674, 0.6893, 0.9697, 0.6819, 0.9686, 0.6863, 0.9647, 0.6893, 0.9697, 0.6853, 0.9729, 0.5559, 0.9417, 0.5515, 0.9378, 0.5549, 0.9335, 0.559, 0.9367, 0.5616, 0.9445, 0.5559, 0.9417, 0.559, 0.9367, 0.5633, 0.939, 0.5679, 0.9454, 0.5616, 0.9445, 0.5633, 0.939, 0.5679, 0.9398, 0.5741, 0.9445, 0.5679, 0.9454, 0.5679, 0.9398, 0.5724, 0.939, 0.5798, 0.9417, 0.5741, 0.9445, 0.5724, 0.939, 0.5768, 0.9367, 0.5842, 0.9378, 0.5798, 0.9417, 0.5768, 0.9367, 0.5808, 0.9335, 0.09689, 0.9113, 0.09689, 0.9275, 0.08879, 0.9415, 0.07477, 0.9496, 0.05857, 0.9496, 0.04454, 0.9415, 0.03644, 0.9275, 0.03644, 0.9113, 0.04454, 0.8973, 0.05857, 0.8892, 0.07477, 0.8892, 0.08879, 0.8973, 0.1887, 0.9071, 0.1944, 0.9049, 0.2138, 0.9415, 0.1987, 0.9473, 0.1826, 0.9078, 0.1887, 0.9071, 0.1987, 0.9473, 0.1826, 0.9492, 0.1765, 0.9071, 0.1826, 0.9078, 0.1826, 0.9492, 0.1665, 0.9473, 0.1708, 0.9049, 0.1765, 0.9071, 0.1665, 0.9473, 0.1514, 0.9415, 0.1657, 0.9014, 0.1708, 0.9049, 0.1514, 0.9415, 0.1381, 0.9322, 0.8117, 0.9762, 0.8066, 0.9797, 0.779, 0.9489, 0.7923, 0.9396, 0.8174, 0.974, 0.8117, 0.9762, 0.7923, 0.9396, 0.8074, 0.9338, 0.8235, 0.9733, 0.8174, 0.974, 0.8074, 0.9338, 0.8235, 0.9319, 0.8296, 0.974, 0.8235, 0.9733, 0.8235, 0.9319, 0.8396, 0.9338, 0.8353, 0.9762, 0.8296, 0.974, 0.8396, 0.9338, 0.8547, 0.9396, 0.8403, 0.9797, 0.8353, 0.9762, 0.8547, 0.9396, 0.868, 0.9489, 0.1703, 0.7728, 0.1703, 0.7728, 0.1591, 0.8326, 0.1591, 0.8326, 0.1856, 0.7746, 0.1856, 0.7746, 0.1703, 0.7728, 0.1703, 0.7728, 0.1795, 0.8326, 0.1795, 0.8326, 0.1856, 0.7746, 0.1856, 0.7746, 0.2153, 0.7748, 0.2153, 0.7748, 0.2208, 0.8328, 0.2208, 0.8328, 0.2306, 0.7733, 0.2306, 0.7733, 0.2153, 0.7748, 0.2153, 0.7748, 0.241, 0.8329, 0.241, 0.8329, 0.2306, 0.7733, 0.2306, 0.7733, 0.5998, 0.4597, 0.5901, 0.6268, 0.576, 0.6268, 0.5789, 0.4597, 0.672, 0.7063, 0.672, 0.7063, 0.6613, 0.7659, 0.6613, 0.7659, 0.6873, 0.708, 0.6873, 0.708, 0.672, 0.7063, 0.672, 0.7063, 0.6815, 0.7659, 0.6815, 0.7659, 0.6873, 0.708, 0.6873, 0.708, 0.7228, 0.766, 0.7228, 0.766, 0.7431, 0.7662, 0.7431, 0.7662, 0.717, 0.708, 0.717, 0.708, 0.7228, 0.766, 0.7228, 0.766, 0.7323, 0.7064, 0.7323, 0.7064, 0.717, 0.708, 0.717, 0.708, 0.7431, 0.7662, 0.7431, 0.7662, 0.7323, 0.7064, 0.7323, 0.7064, 0.1916, 0.5254, 0.2154, 0.6905, 0.2008, 0.7182, 0.1439, 0.5523, 0.8771, 0.02063, 0.875, 0.1064, 0.8603, 0.106, 0.8624, 0.02027, 0.8771, 0.1464, 0.8562, 0.1459, 0.8603, 0.106, 0.875, 0.1064, 0.6564, 0.02027, 0.6823, 0.1021, 0.6682, 0.1065, 0.6424, 0.02471, 0.934, 0.05137, 0.935, 0.1372, 0.9202, 0.1373, 0.9192, 0.05154, 0.1591, 0.8326, 0.1591, 0.8326, 0.1795, 0.8326, 0.1795, 0.8326, 0.2903, 0.7132, 0.2629, 0.7132, 0.2629, 0.6923, 0.2903, 0.6923, 0.2208, 0.8328, 0.2208, 0.8328, 0.241, 0.8329, 0.241, 0.8329, 0.719, 0.5975, 0.6935, 0.6074, 0.6424, 0.6272, 0.6424, 0.5871, 0.7136, 0.5393, 0.5998, 0.4323, 0.5998, 0.4597, 0.5789, 0.4597, 0.5789, 0.4323, 0.6613, 0.7659, 0.6613, 0.7659, 0.6815, 0.7659, 0.6815, 0.7659, 0.8749, 0.3218, 0.875, 0.3531, 0.8609, 0.3528, 0.8619, 0.3215, 0.3871, 0.8718, 0.3682, 0.9555, 0.3308, 0.9699, 0.3308, 0.9152, 0.3308, 0.8878, 0.5789, 0.4597, 0.576, 0.6268, 0.5573, 0.6519, 0.5277, 0.479, 0.4839, 0.8718, 0.465, 0.9555, 0.4276, 0.9699, 0.4276, 0.9152, 0.4276, 0.8878, 0.2154, 0.5119, 0.1916, 0.5254, 0.1439, 0.5523, 0.1381, 0.5127, 0.2017, 0.4551, 0.9686, 0.3936, 0.9686, 0.421, 0.9477, 0.421, 0.9477, 0.3936, 0.9385, 0.1771, 0.9176, 0.1773, 0.9202, 0.1373, 0.935, 0.1372, 0.2903, 0.4563, 0.2887, 0.4836, 0.2678, 0.4824, 0.2694, 0.4551, 0.8157, 0.146, 0.7948, 0.146, 0.7979, 0.1061, 0.8126, 0.1061, 0.6403, 0.8351, 0.724, 0.854, 0.7385, 0.8913, 0.6837, 0.8913, 0.6563, 0.8913, 0.09689, 0.819, 0.07135, 0.8289, 0.02027, 0.8487, 0.02027, 0.8086, 0.09149, 0.7608, 0.09755, 0.5116, 0.07404, 0.5256, 0.02702, 0.5537, 0.02027, 0.5142, 0.08242, 0.4551, 0.3308, 0.775, 0.4145, 0.7939, 0.4289, 0.8313, 0.3742, 0.8313, 0.3468, 0.8313, 0.7446, 0.3081, 0.7543, 0.3379, 0.7409, 0.3422, 0.7323, 0.312, 0.6972, 0.1392, 0.6773, 0.1455, 0.6682, 0.1065, 0.6823, 0.1021, 0.6972, 0.1392, 0.7446, 0.3081, 0.7323, 0.312, 0.6773, 0.1455, 0.9686, 0.421, 0.9672, 0.5878, 0.9531, 0.5878, 0.9477, 0.421, 0.6424, 0.4626, 0.7323, 0.312, 0.7409, 0.3422, 0.6835, 0.4988, 0.8003, 0.3525, 0.8005, 0.3217, 0.8135, 0.3217, 0.8144, 0.3525, 0.9494, 0.7135, 0.916, 0.8861, 0.8988, 0.8606, 0.8988, 0.6924, 0.8157, 0.146, 0.8135, 0.3217, 0.8005, 0.3217, 0.7948, 0.146, 0.8583, 0.6924, 0.8264, 0.8574, 0.8047, 0.8793, 0.8047, 0.7035, 0.7948, 0.5206, 0.8003, 0.3525, 0.8144, 0.3525, 0.8157, 0.5206, 0.5386, 0.8603, 0.5573, 0.8848, 0.5472, 0.893, 0.5277, 0.8692, 0.5794, 0.7104, 0.5573, 0.8848, 0.5386, 0.8603, 0.5277, 0.6924, 0.9385, 0.1771, 0.9306, 0.353, 0.9176, 0.3531, 0.9176, 0.1773, 0.07404, 0.5256, 0.09755, 0.6925, 0.08427, 0.7202, 0.02702, 0.5537, 0.2887, 0.4836, 0.2819, 0.6518, 0.2678, 0.6509, 0.2678, 0.4824, 0.9072, 0.4138, 0.8744, 0.5864, 0.8562, 0.561, 0.8562, 0.3936, 0.8771, 0.1464, 0.8749, 0.3218, 0.8619, 0.3215, 0.8562, 0.1459])
me_cylinder.use_remesh_preserve_volume = False
me_cylinder.use_remesh_preserve_attributes = False
me_cylinder.use_mirror_vertex_groups = False
me_cylinder.update()

# ---- objects
ob_cylinder = bpy.data.objects.new('Cylinder', me_cylinder)
ob_lamp = bpy.data.objects.new('Lamp', light_lamp)
ob_camera = bpy.data.objects.new('Camera', cam_camera)

# ---- transforms, parenting, visibility, modifiers, constraints
ob_cylinder.location = (0.0, -3.0, 0.0)
ob_cylinder.rotation_euler = (1.571, 0.0, 0.0)
ob_cylinder.scale = (0.2088, 0.2088, 0.2088)
ob_cylinder.lineart.crease_threshold = 0.0
ob_lamp.location = (4.076, 1.005, 5.904)
ob_lamp.rotation_euler = (0.6503, 0.05522, 1.866)
ob_lamp.lock_rotations_4d = False
ob_lamp.empty_display_type = 'ARROWS'
ob_lamp.color = (0.0, 0.0, 0.0, 0.0)
ob_lamp.lineart.crease_threshold = 0.0
ob_camera.location = (7.481, -6.508, 5.344)
ob_camera.rotation_euler = (1.109, 0.01082, 0.8149)
ob_camera.lock_rotations_4d = False
ob_camera.empty_display_type = 'ARROWS'
ob_camera.color = (0.0, 0.0, 0.0, 0.0)
ob_camera.display_type = 'WIRE'
ob_camera.lineart.crease_threshold = 0.0

# ---- collection membership
col_collection_1.objects.link(ob_cylinder)
col_collection_1.objects.link(ob_lamp)
col_collection_1.objects.link(ob_camera)

# ---- scene / render settings (as saved in the file)
scene.camera = ob_camera
scene.frame_start = 1; scene.frame_end = 250; scene.frame_set(1)
scene.render.engine = 'BLENDER_EEVEE_NEXT'
scene.render.image_settings.compression = 90
scene.render.resolution_percentage = 50
scene.render.dither_intensity = 0.0
scene.cycles.use_denoising = False
scene.cycles.samples = 10
scene.cycles.sampling_pattern = 'TABULATED_SOBOL'
scene.cycles.light_sampling_threshold = 0.0
scene.cycles.use_adaptive_sampling = False
scene.cycles.use_light_tree = False
scene.cycles.blur_glossy = 0.0
scene.cycles.volume_bounces = 1
scene.cycles.pixel_filter_type = 'GAUSSIAN'
scene.cycles.sample_clamp_indirect = 0.0
scene.view_settings.view_transform = 'Standard'
bpy.context.view_layer.update()
